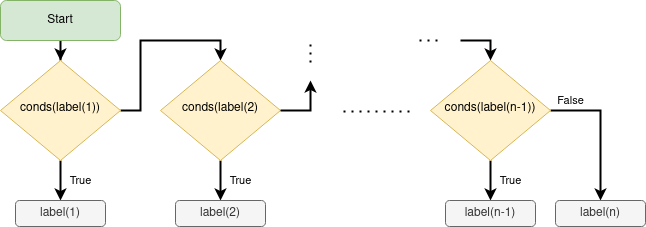

The diagram above was exported from draw.io. Its source (the exported page's mxGraphModel, read from the mxfile embedded in the PNG):
<mxGraphModel dx="810" dy="446" grid="1" gridSize="10" guides="1" tooltips="1" connect="1" arrows="1" fold="1" page="1" pageScale="1" pageWidth="827" pageHeight="1169" math="0" shadow="0">
  <root>
    <mxCell id="WIyWlLk6GJQsqaUBKTNV-0" />
    <mxCell id="WIyWlLk6GJQsqaUBKTNV-1" parent="WIyWlLk6GJQsqaUBKTNV-0" />
    <mxCell id="ghfFedJ5KWlOCaZjfwek-34" value="" style="edgeStyle=orthogonalEdgeStyle;rounded=0;orthogonalLoop=1;jettySize=auto;html=1;strokeWidth=2;" edge="1" parent="WIyWlLk6GJQsqaUBKTNV-1" source="WIyWlLk6GJQsqaUBKTNV-3" target="ghfFedJ5KWlOCaZjfwek-10">
      <mxGeometry relative="1" as="geometry" />
    </mxCell>
    <mxCell id="WIyWlLk6GJQsqaUBKTNV-3" value="Start" style="rounded=1;whiteSpace=wrap;html=1;fontSize=12;glass=0;strokeWidth=1;shadow=0;fillColor=#d5e8d4;strokeColor=#82b366;" parent="WIyWlLk6GJQsqaUBKTNV-1" vertex="1">
      <mxGeometry x="160" y="90" width="120" height="40" as="geometry" />
    </mxCell>
    <mxCell id="ghfFedJ5KWlOCaZjfwek-5" value="" style="endArrow=none;dashed=1;html=1;dashPattern=1 3;strokeWidth=2;rounded=0;" edge="1" parent="WIyWlLk6GJQsqaUBKTNV-1">
      <mxGeometry width="50" height="50" relative="1" as="geometry">
        <mxPoint x="503" y="201" as="sourcePoint" />
        <mxPoint x="573" y="201" as="targetPoint" />
      </mxGeometry>
    </mxCell>
    <mxCell id="ghfFedJ5KWlOCaZjfwek-31" value="True" style="edgeStyle=orthogonalEdgeStyle;rounded=0;orthogonalLoop=1;jettySize=auto;html=1;exitX=0.5;exitY=1;exitDx=0;exitDy=0;entryX=0.5;entryY=0;entryDx=0;entryDy=0;strokeWidth=2;" edge="1" parent="WIyWlLk6GJQsqaUBKTNV-1" source="ghfFedJ5KWlOCaZjfwek-7" target="ghfFedJ5KWlOCaZjfwek-27">
      <mxGeometry y="20" relative="1" as="geometry">
        <mxPoint as="offset" />
      </mxGeometry>
    </mxCell>
    <mxCell id="ghfFedJ5KWlOCaZjfwek-38" value="&lt;div&gt;False&lt;/div&gt;" style="edgeStyle=orthogonalEdgeStyle;rounded=0;orthogonalLoop=1;jettySize=auto;html=1;exitX=1;exitY=0.5;exitDx=0;exitDy=0;strokeWidth=2;entryX=0.5;entryY=0;entryDx=0;entryDy=0;" edge="1" parent="WIyWlLk6GJQsqaUBKTNV-1" source="ghfFedJ5KWlOCaZjfwek-7" target="ghfFedJ5KWlOCaZjfwek-36">
      <mxGeometry x="-0.7143" y="10" relative="1" as="geometry">
        <mxPoint x="760" y="230" as="targetPoint" />
        <mxPoint as="offset" />
      </mxGeometry>
    </mxCell>
    <mxCell id="ghfFedJ5KWlOCaZjfwek-7" value="conds(label(n-1))" style="rhombus;whiteSpace=wrap;html=1;shadow=0;fontFamily=Helvetica;fontSize=12;align=center;strokeWidth=1;spacing=6;spacingTop=-4;fillColor=#fff2cc;strokeColor=#d6b656;" vertex="1" parent="WIyWlLk6GJQsqaUBKTNV-1">
      <mxGeometry x="590" y="150" width="120" height="100" as="geometry" />
    </mxCell>
    <mxCell id="ghfFedJ5KWlOCaZjfwek-17" style="edgeStyle=orthogonalEdgeStyle;rounded=0;orthogonalLoop=1;jettySize=auto;html=1;exitX=1;exitY=0.5;exitDx=0;exitDy=0;entryX=0.5;entryY=0;entryDx=0;entryDy=0;strokeWidth=2;" edge="1" parent="WIyWlLk6GJQsqaUBKTNV-1" source="ghfFedJ5KWlOCaZjfwek-10" target="ghfFedJ5KWlOCaZjfwek-11">
      <mxGeometry relative="1" as="geometry" />
    </mxCell>
    <mxCell id="ghfFedJ5KWlOCaZjfwek-18" value="&lt;div&gt;True&lt;/div&gt;" style="edgeStyle=orthogonalEdgeStyle;rounded=0;orthogonalLoop=1;jettySize=auto;html=1;exitX=0.5;exitY=1;exitDx=0;exitDy=0;entryX=0.5;entryY=0;entryDx=0;entryDy=0;strokeWidth=2;" edge="1" parent="WIyWlLk6GJQsqaUBKTNV-1" source="ghfFedJ5KWlOCaZjfwek-10" target="ghfFedJ5KWlOCaZjfwek-15">
      <mxGeometry y="20" relative="1" as="geometry">
        <mxPoint as="offset" />
      </mxGeometry>
    </mxCell>
    <mxCell id="ghfFedJ5KWlOCaZjfwek-10" value="conds(label(1))" style="rhombus;whiteSpace=wrap;html=1;shadow=0;fontFamily=Helvetica;fontSize=12;align=center;strokeWidth=1;spacing=6;spacingTop=-4;fillColor=#fff2cc;strokeColor=#d6b656;" vertex="1" parent="WIyWlLk6GJQsqaUBKTNV-1">
      <mxGeometry x="160" y="150" width="120" height="100" as="geometry" />
    </mxCell>
    <mxCell id="ghfFedJ5KWlOCaZjfwek-30" value="&lt;div&gt;True&lt;/div&gt;" style="edgeStyle=orthogonalEdgeStyle;rounded=0;orthogonalLoop=1;jettySize=auto;html=1;exitX=0.5;exitY=1;exitDx=0;exitDy=0;entryX=0.5;entryY=0;entryDx=0;entryDy=0;strokeWidth=2;" edge="1" parent="WIyWlLk6GJQsqaUBKTNV-1" source="ghfFedJ5KWlOCaZjfwek-11" target="ghfFedJ5KWlOCaZjfwek-28">
      <mxGeometry y="20" relative="1" as="geometry">
        <mxPoint as="offset" />
      </mxGeometry>
    </mxCell>
    <mxCell id="ghfFedJ5KWlOCaZjfwek-11" value="conds(label(2)" style="rhombus;whiteSpace=wrap;html=1;shadow=0;fontFamily=Helvetica;fontSize=12;align=center;strokeWidth=1;spacing=6;spacingTop=-4;fillColor=#fff2cc;strokeColor=#d6b656;" vertex="1" parent="WIyWlLk6GJQsqaUBKTNV-1">
      <mxGeometry x="320" y="150" width="120" height="100" as="geometry" />
    </mxCell>
    <mxCell id="ghfFedJ5KWlOCaZjfwek-15" value="label(1)" style="rounded=1;whiteSpace=wrap;html=1;fontSize=12;glass=0;strokeWidth=1;shadow=0;horizontal=1;verticalAlign=middle;fillColor=#f5f5f5;fontColor=#333333;strokeColor=#666666;" vertex="1" parent="WIyWlLk6GJQsqaUBKTNV-1">
      <mxGeometry x="175" y="290" width="90" height="26" as="geometry" />
    </mxCell>
    <mxCell id="ghfFedJ5KWlOCaZjfwek-21" style="edgeStyle=orthogonalEdgeStyle;rounded=0;orthogonalLoop=1;jettySize=auto;html=1;entryX=0.5;entryY=0;entryDx=0;entryDy=0;strokeWidth=2;" edge="1" parent="WIyWlLk6GJQsqaUBKTNV-1" target="ghfFedJ5KWlOCaZjfwek-7">
      <mxGeometry relative="1" as="geometry">
        <mxPoint x="620" y="130" as="sourcePoint" />
        <mxPoint x="660" y="70" as="targetPoint" />
      </mxGeometry>
    </mxCell>
    <mxCell id="ghfFedJ5KWlOCaZjfwek-22" style="edgeStyle=orthogonalEdgeStyle;rounded=0;orthogonalLoop=1;jettySize=auto;html=1;strokeWidth=2;" edge="1" parent="WIyWlLk6GJQsqaUBKTNV-1">
      <mxGeometry relative="1" as="geometry">
        <mxPoint x="440" y="200" as="sourcePoint" />
        <mxPoint x="470" y="170" as="targetPoint" />
      </mxGeometry>
    </mxCell>
    <mxCell id="ghfFedJ5KWlOCaZjfwek-23" value="" style="endArrow=none;dashed=1;html=1;dashPattern=1 3;strokeWidth=2;rounded=0;" edge="1" parent="WIyWlLk6GJQsqaUBKTNV-1">
      <mxGeometry width="50" height="50" relative="1" as="geometry">
        <mxPoint x="470" y="134" as="sourcePoint" />
        <mxPoint x="470" y="154" as="targetPoint" />
      </mxGeometry>
    </mxCell>
    <mxCell id="ghfFedJ5KWlOCaZjfwek-24" value="" style="endArrow=none;dashed=1;html=1;dashPattern=1 3;strokeWidth=2;rounded=0;" edge="1" parent="WIyWlLk6GJQsqaUBKTNV-1">
      <mxGeometry width="50" height="50" relative="1" as="geometry">
        <mxPoint x="597" y="130" as="sourcePoint" />
        <mxPoint x="578" y="130" as="targetPoint" />
      </mxGeometry>
    </mxCell>
    <mxCell id="ghfFedJ5KWlOCaZjfwek-27" value="label(n-1)" style="rounded=1;whiteSpace=wrap;html=1;fontSize=12;glass=0;strokeWidth=1;shadow=0;horizontal=1;verticalAlign=middle;fillColor=#f5f5f5;fontColor=#333333;strokeColor=#666666;" vertex="1" parent="WIyWlLk6GJQsqaUBKTNV-1">
      <mxGeometry x="605" y="290" width="90" height="26" as="geometry" />
    </mxCell>
    <mxCell id="ghfFedJ5KWlOCaZjfwek-28" value="label(2)" style="rounded=1;whiteSpace=wrap;html=1;fontSize=12;glass=0;strokeWidth=1;shadow=0;horizontal=1;verticalAlign=middle;fillColor=#f5f5f5;fontColor=#333333;strokeColor=#666666;" vertex="1" parent="WIyWlLk6GJQsqaUBKTNV-1">
      <mxGeometry x="335" y="290" width="90" height="26" as="geometry" />
    </mxCell>
    <mxCell id="ghfFedJ5KWlOCaZjfwek-36" value="label(n)" style="rounded=1;whiteSpace=wrap;html=1;fontSize=12;glass=0;strokeWidth=1;shadow=0;horizontal=1;verticalAlign=middle;fillColor=#f5f5f5;fontColor=#333333;strokeColor=#666666;" vertex="1" parent="WIyWlLk6GJQsqaUBKTNV-1">
      <mxGeometry x="715" y="290" width="90" height="26" as="geometry" />
    </mxCell>
  </root>
</mxGraphModel>